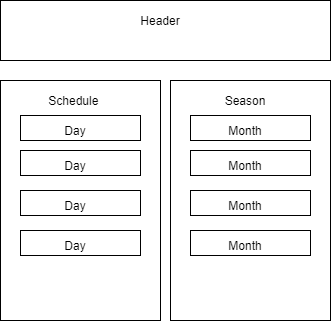

The diagram above was exported from draw.io. Its source (the exported page's mxGraphModel, read from the mxfile embedded in the PNG):
<mxGraphModel dx="1038" dy="548" grid="1" gridSize="10" guides="1" tooltips="1" connect="1" arrows="1" fold="1" page="1" pageScale="1" pageWidth="850" pageHeight="1100" math="0" shadow="0">
  <root>
    <mxCell id="0" />
    <mxCell id="1" parent="0" />
    <mxCell id="Q944fESHRbbNreX-tzSS-1" value="" style="rounded=0;whiteSpace=wrap;html=1;" vertex="1" parent="1">
      <mxGeometry x="240" y="80" width="330" height="60" as="geometry" />
    </mxCell>
    <mxCell id="Q944fESHRbbNreX-tzSS-3" value="Header" style="text;html=1;strokeColor=none;fillColor=none;align=center;verticalAlign=middle;whiteSpace=wrap;rounded=0;" vertex="1" parent="1">
      <mxGeometry x="370" y="90" width="60" height="20" as="geometry" />
    </mxCell>
    <mxCell id="Q944fESHRbbNreX-tzSS-4" value="&lt;span style=&quot;color: rgba(0 , 0 , 0 , 0) ; font-family: monospace ; font-size: 0px&quot;&gt;%3CmxGraphModel%3E%3Croot%3E%3CmxCell%20id%3D%220%22%2F%3E%3CmxCell%20id%3D%221%22%20parent%3D%220%22%2F%3E%3CmxCell%20id%3D%222%22%20value%3D%22%22%20style%3D%22whiteSpace%3Dwrap%3Bhtml%3D1%3B%22%20vertex%3D%221%22%20parent%3D%221%22%3E%3CmxGeometry%20x%3D%22240%22%20y%3D%22160%22%20width%3D%22160%22%20height%3D%22240%22%20as%3D%22geometry%22%2F%3E%3C%2FmxCell%3E%3CmxCell%20id%3D%223%22%20value%3D%22Schedule%26amp%3Bnbsp%3B%22%20style%3D%22text%3Bhtml%3D1%3BstrokeColor%3Dnone%3BfillColor%3Dnone%3Balign%3Dcenter%3BverticalAlign%3Dmiddle%3BwhiteSpace%3Dwrap%3Brounded%3D0%3B%22%20vertex%3D%221%22%20parent%3D%221%22%3E%3CmxGeometry%20x%3D%22290%22%20y%3D%22170%22%20width%3D%2250%22%20height%3D%2220%22%20as%3D%22geometry%22%2F%3E%3C%2FmxCell%3E%3CmxCell%20id%3D%224%22%20value%3D%22%22%20style%3D%22rounded%3D0%3BwhiteSpace%3Dwrap%3Bhtml%3D1%3B%22%20vertex%3D%221%22%20parent%3D%221%22%3E%3CmxGeometry%20x%3D%22260%22%20y%3D%22195%22%20width%3D%22120%22%20height%3D%2225%22%20as%3D%22geometry%22%2F%3E%3C%2FmxCell%3E%3CmxCell%20id%3D%225%22%20value%3D%22Day%22%20style%3D%22text%3Bhtml%3D1%3BstrokeColor%3Dnone%3BfillColor%3Dnone%3Balign%3Dcenter%3BverticalAlign%3Dmiddle%3BwhiteSpace%3Dwrap%3Brounded%3D0%3B%22%20vertex%3D%221%22%20parent%3D%221%22%3E%3CmxGeometry%20x%3D%22295%22%20y%3D%22200%22%20width%3D%2240%22%20height%3D%2220%22%20as%3D%22geometry%22%2F%3E%3C%2FmxCell%3E%3CmxCell%20id%3D%226%22%20value%3D%22%22%20style%3D%22rounded%3D0%3BwhiteSpace%3Dwrap%3Bhtml%3D1%3B%22%20vertex%3D%221%22%20parent%3D%221%22%3E%3CmxGeometry%20x%3D%22260%22%20y%3D%22230%22%20width%3D%22120%22%20height%3D%2225%22%20as%3D%22geometry%22%2F%3E%3C%2FmxCell%3E%3CmxCell%20id%3D%227%22%20value%3D%22Day%22%20style%3D%22text%3Bhtml%3D1%3BstrokeColor%3Dnone%3BfillColor%3Dnone%3Balign%3Dcenter%3BverticalAlign%3Dmiddle%3BwhiteSpace%3Dwrap%3Brounded%3D0%3B%22%20vertex%3D%221%22%20parent%3D%221%22%3E%3CmxGeometry%20x%3D%22295%22%20y%3D%22235%22%20width%3D%2240%22%20height%3D%2220%22%20as%3D%22geometry%22%2F%3E%3C%2FmxCell%3E%3CmxCell%20id%3D%228%22%20value%3D%22%22%20style%3D%22rounded%3D0%3BwhiteSpace%3Dwrap%3Bhtml%3D1%3B%22%20vertex%3D%221%22%20parent%3D%221%22%3E%3CmxGeometry%20x%3D%22260%22%20y%3D%22270%22%20width%3D%22120%22%20height%3D%2225%22%20as%3D%22geometry%22%2F%3E%3C%2FmxCell%3E%3CmxCell%20id%3D%229%22%20value%3D%22Day%22%20style%3D%22text%3Bhtml%3D1%3BstrokeColor%3Dnone%3BfillColor%3Dnone%3Balign%3Dcenter%3BverticalAlign%3Dmiddle%3BwhiteSpace%3Dwrap%3Brounded%3D0%3B%22%20vertex%3D%221%22%20parent%3D%221%22%3E%3CmxGeometry%20x%3D%22295%22%20y%3D%22275%22%20width%3D%2240%22%20height%3D%2220%22%20as%3D%22geometry%22%2F%3E%3C%2FmxCell%3E%3CmxCell%20id%3D%2210%22%20value%3D%22%22%20style%3D%22rounded%3D0%3BwhiteSpace%3Dwrap%3Bhtml%3D1%3B%22%20vertex%3D%221%22%20parent%3D%221%22%3E%3CmxGeometry%20x%3D%22260%22%20y%3D%22310%22%20width%3D%22120%22%20height%3D%2225%22%20as%3D%22geometry%22%2F%3E%3C%2FmxCell%3E%3CmxCell%20id%3D%2211%22%20value%3D%22Day%22%20style%3D%22text%3Bhtml%3D1%3BstrokeColor%3Dnone%3BfillColor%3Dnone%3Balign%3Dcenter%3BverticalAlign%3Dmiddle%3BwhiteSpace%3Dwrap%3Brounded%3D0%3B%22%20vertex%3D%221%22%20parent%3D%221%22%3E%3CmxGeometry%20x%3D%22295%22%20y%3D%22315%22%20width%3D%2240%22%20height%3D%2220%22%20as%3D%22geometry%22%2F%3E%3C%2FmxCell%3E%3C%2Froot%3E%3C%2FmxGraphModel%3E&lt;/span&gt;" style="whiteSpace=wrap;html=1;" vertex="1" parent="1">
      <mxGeometry x="240" y="160" width="160" height="240" as="geometry" />
    </mxCell>
    <mxCell id="Q944fESHRbbNreX-tzSS-5" value="Schedule&amp;nbsp;" style="text;html=1;strokeColor=none;fillColor=none;align=center;verticalAlign=middle;whiteSpace=wrap;rounded=0;" vertex="1" parent="1">
      <mxGeometry x="290" y="170" width="50" height="20" as="geometry" />
    </mxCell>
    <mxCell id="Q944fESHRbbNreX-tzSS-12" value="" style="rounded=0;whiteSpace=wrap;html=1;" vertex="1" parent="1">
      <mxGeometry x="260" y="195" width="120" height="25" as="geometry" />
    </mxCell>
    <mxCell id="Q944fESHRbbNreX-tzSS-13" value="Day" style="text;html=1;strokeColor=none;fillColor=none;align=center;verticalAlign=middle;whiteSpace=wrap;rounded=0;" vertex="1" parent="1">
      <mxGeometry x="295" y="200" width="40" height="20" as="geometry" />
    </mxCell>
    <mxCell id="Q944fESHRbbNreX-tzSS-14" value="" style="rounded=0;whiteSpace=wrap;html=1;" vertex="1" parent="1">
      <mxGeometry x="260" y="230" width="120" height="25" as="geometry" />
    </mxCell>
    <mxCell id="Q944fESHRbbNreX-tzSS-15" value="Day" style="text;html=1;strokeColor=none;fillColor=none;align=center;verticalAlign=middle;whiteSpace=wrap;rounded=0;" vertex="1" parent="1">
      <mxGeometry x="295" y="235" width="40" height="20" as="geometry" />
    </mxCell>
    <mxCell id="Q944fESHRbbNreX-tzSS-16" value="" style="rounded=0;whiteSpace=wrap;html=1;" vertex="1" parent="1">
      <mxGeometry x="260" y="270" width="120" height="25" as="geometry" />
    </mxCell>
    <mxCell id="Q944fESHRbbNreX-tzSS-17" value="Day" style="text;html=1;strokeColor=none;fillColor=none;align=center;verticalAlign=middle;whiteSpace=wrap;rounded=0;" vertex="1" parent="1">
      <mxGeometry x="295" y="275" width="40" height="20" as="geometry" />
    </mxCell>
    <mxCell id="Q944fESHRbbNreX-tzSS-18" value="" style="rounded=0;whiteSpace=wrap;html=1;" vertex="1" parent="1">
      <mxGeometry x="260" y="310" width="120" height="25" as="geometry" />
    </mxCell>
    <mxCell id="Q944fESHRbbNreX-tzSS-19" value="Day" style="text;html=1;strokeColor=none;fillColor=none;align=center;verticalAlign=middle;whiteSpace=wrap;rounded=0;" vertex="1" parent="1">
      <mxGeometry x="295" y="315" width="40" height="20" as="geometry" />
    </mxCell>
    <mxCell id="Q944fESHRbbNreX-tzSS-23" value="" style="whiteSpace=wrap;html=1;" vertex="1" parent="1">
      <mxGeometry x="410" y="160" width="160" height="240" as="geometry" />
    </mxCell>
    <mxCell id="Q944fESHRbbNreX-tzSS-24" value="Season" style="text;html=1;strokeColor=none;fillColor=none;align=center;verticalAlign=middle;whiteSpace=wrap;rounded=0;" vertex="1" parent="1">
      <mxGeometry x="460" y="170" width="50" height="20" as="geometry" />
    </mxCell>
    <mxCell id="Q944fESHRbbNreX-tzSS-25" value="" style="rounded=0;whiteSpace=wrap;html=1;" vertex="1" parent="1">
      <mxGeometry x="430" y="195" width="120" height="25" as="geometry" />
    </mxCell>
    <mxCell id="Q944fESHRbbNreX-tzSS-26" value="Month" style="text;html=1;strokeColor=none;fillColor=none;align=center;verticalAlign=middle;whiteSpace=wrap;rounded=0;" vertex="1" parent="1">
      <mxGeometry x="465" y="200" width="40" height="20" as="geometry" />
    </mxCell>
    <mxCell id="Q944fESHRbbNreX-tzSS-27" value="" style="rounded=0;whiteSpace=wrap;html=1;" vertex="1" parent="1">
      <mxGeometry x="430" y="230" width="120" height="25" as="geometry" />
    </mxCell>
    <mxCell id="Q944fESHRbbNreX-tzSS-28" value="Month" style="text;html=1;strokeColor=none;fillColor=none;align=center;verticalAlign=middle;whiteSpace=wrap;rounded=0;" vertex="1" parent="1">
      <mxGeometry x="465" y="235" width="40" height="20" as="geometry" />
    </mxCell>
    <mxCell id="Q944fESHRbbNreX-tzSS-29" value="" style="rounded=0;whiteSpace=wrap;html=1;" vertex="1" parent="1">
      <mxGeometry x="430" y="270" width="120" height="25" as="geometry" />
    </mxCell>
    <mxCell id="Q944fESHRbbNreX-tzSS-30" value="Month" style="text;html=1;strokeColor=none;fillColor=none;align=center;verticalAlign=middle;whiteSpace=wrap;rounded=0;" vertex="1" parent="1">
      <mxGeometry x="465" y="275" width="40" height="20" as="geometry" />
    </mxCell>
    <mxCell id="Q944fESHRbbNreX-tzSS-31" value="" style="rounded=0;whiteSpace=wrap;html=1;" vertex="1" parent="1">
      <mxGeometry x="430" y="310" width="120" height="25" as="geometry" />
    </mxCell>
    <mxCell id="Q944fESHRbbNreX-tzSS-32" value="Month" style="text;html=1;strokeColor=none;fillColor=none;align=center;verticalAlign=middle;whiteSpace=wrap;rounded=0;" vertex="1" parent="1">
      <mxGeometry x="465" y="315" width="40" height="20" as="geometry" />
    </mxCell>
  </root>
</mxGraphModel>